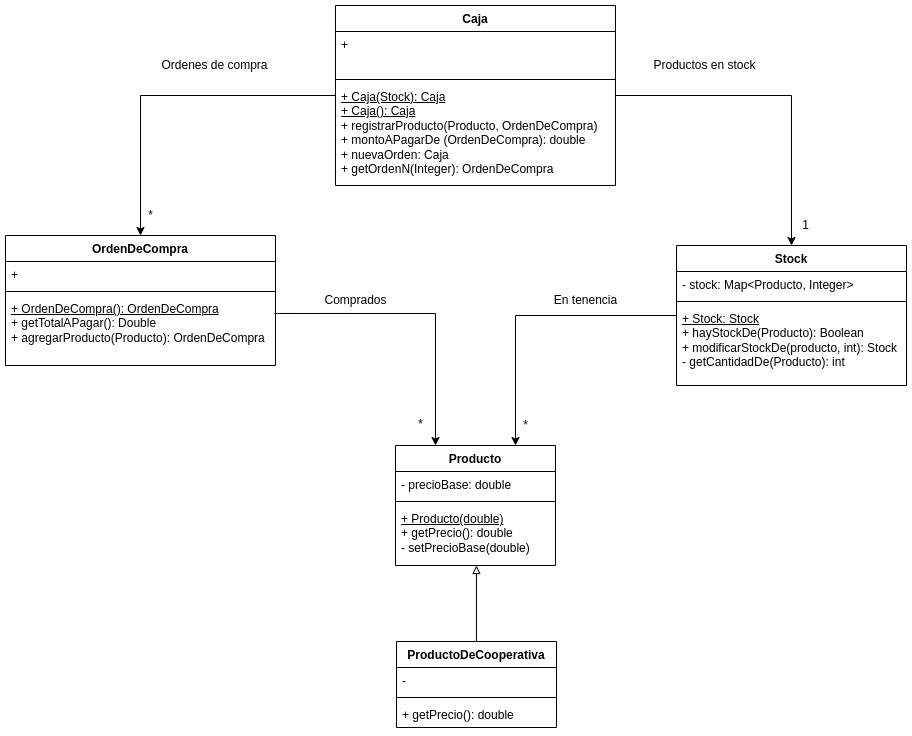

The diagram above was exported from draw.io. Its source (the exported page's mxGraphModel, read from the mxfile embedded in the PNG):
<mxGraphModel dx="1961" dy="677" grid="1" gridSize="10" guides="1" tooltips="1" connect="1" arrows="1" fold="1" page="1" pageScale="1" pageWidth="827" pageHeight="1169" math="0" shadow="0">
  <root>
    <mxCell id="0" />
    <mxCell id="1" parent="0" />
    <mxCell id="LAuZhV6xbr7vgLnFBy-y-13" style="edgeStyle=orthogonalEdgeStyle;rounded=0;orthogonalLoop=1;jettySize=auto;html=1;" parent="1" source="LAuZhV6xbr7vgLnFBy-y-1" target="LAuZhV6xbr7vgLnFBy-y-9" edge="1">
      <mxGeometry relative="1" as="geometry" />
    </mxCell>
    <mxCell id="LAuZhV6xbr7vgLnFBy-y-24" style="edgeStyle=orthogonalEdgeStyle;rounded=0;orthogonalLoop=1;jettySize=auto;html=1;entryX=0.5;entryY=0;entryDx=0;entryDy=0;" parent="1" source="LAuZhV6xbr7vgLnFBy-y-1" target="LAuZhV6xbr7vgLnFBy-y-16" edge="1">
      <mxGeometry relative="1" as="geometry" />
    </mxCell>
    <mxCell id="LAuZhV6xbr7vgLnFBy-y-1" value="Caja" style="swimlane;fontStyle=1;align=center;verticalAlign=top;childLayout=stackLayout;horizontal=1;startSize=26;horizontalStack=0;resizeParent=1;resizeParentMax=0;resizeLast=0;collapsible=1;marginBottom=0;" parent="1" vertex="1">
      <mxGeometry x="180" y="90" width="280" height="180" as="geometry" />
    </mxCell>
    <mxCell id="LAuZhV6xbr7vgLnFBy-y-2" value="+" style="text;strokeColor=none;fillColor=none;align=left;verticalAlign=top;spacingLeft=4;spacingRight=4;overflow=hidden;rotatable=0;points=[[0,0.5],[1,0.5]];portConstraint=eastwest;" parent="LAuZhV6xbr7vgLnFBy-y-1" vertex="1">
      <mxGeometry y="26" width="280" height="44" as="geometry" />
    </mxCell>
    <mxCell id="LAuZhV6xbr7vgLnFBy-y-3" value="" style="line;strokeWidth=1;fillColor=none;align=left;verticalAlign=middle;spacingTop=-1;spacingLeft=3;spacingRight=3;rotatable=0;labelPosition=right;points=[];portConstraint=eastwest;" parent="LAuZhV6xbr7vgLnFBy-y-1" vertex="1">
      <mxGeometry y="70" width="280" height="8" as="geometry" />
    </mxCell>
    <mxCell id="LAuZhV6xbr7vgLnFBy-y-4" value="&lt;u&gt;+ Caja(Stock): Caja&lt;br&gt;+ Caja(): Caja&lt;/u&gt;&lt;br&gt;+ registrarProducto(Producto, OrdenDeCompra)&lt;br&gt;+ montoAPagarDe (OrdenDeCompra): double&lt;br&gt;+ nuevaOrden: Caja&lt;br&gt;+ getOrdenN(Integer): OrdenDeCompra" style="text;strokeColor=none;fillColor=none;align=left;verticalAlign=top;spacingLeft=4;spacingRight=4;overflow=hidden;rotatable=0;points=[[0,0.5],[1,0.5]];portConstraint=eastwest;html=1;" parent="LAuZhV6xbr7vgLnFBy-y-1" vertex="1">
      <mxGeometry y="78" width="280" height="102" as="geometry" />
    </mxCell>
    <mxCell id="LAuZhV6xbr7vgLnFBy-y-28" style="edgeStyle=orthogonalEdgeStyle;rounded=0;orthogonalLoop=1;jettySize=auto;html=1;entryX=0.75;entryY=0;entryDx=0;entryDy=0;" parent="1" source="LAuZhV6xbr7vgLnFBy-y-9" target="LAuZhV6xbr7vgLnFBy-y-20" edge="1">
      <mxGeometry relative="1" as="geometry" />
    </mxCell>
    <mxCell id="LAuZhV6xbr7vgLnFBy-y-9" value="Stock" style="swimlane;fontStyle=1;align=center;verticalAlign=top;childLayout=stackLayout;horizontal=1;startSize=26;horizontalStack=0;resizeParent=1;resizeParentMax=0;resizeLast=0;collapsible=1;marginBottom=0;" parent="1" vertex="1">
      <mxGeometry x="521" y="330" width="230" height="140" as="geometry" />
    </mxCell>
    <mxCell id="LAuZhV6xbr7vgLnFBy-y-10" value="- stock: Map&lt;Producto, Integer&gt;" style="text;strokeColor=none;fillColor=none;align=left;verticalAlign=top;spacingLeft=4;spacingRight=4;overflow=hidden;rotatable=0;points=[[0,0.5],[1,0.5]];portConstraint=eastwest;" parent="LAuZhV6xbr7vgLnFBy-y-9" vertex="1">
      <mxGeometry y="26" width="230" height="26" as="geometry" />
    </mxCell>
    <mxCell id="LAuZhV6xbr7vgLnFBy-y-11" value="" style="line;strokeWidth=1;fillColor=none;align=left;verticalAlign=middle;spacingTop=-1;spacingLeft=3;spacingRight=3;rotatable=0;labelPosition=right;points=[];portConstraint=eastwest;" parent="LAuZhV6xbr7vgLnFBy-y-9" vertex="1">
      <mxGeometry y="52" width="230" height="8" as="geometry" />
    </mxCell>
    <mxCell id="LAuZhV6xbr7vgLnFBy-y-12" value="&lt;u&gt;+ Stock: Stock&lt;/u&gt;&lt;br&gt;+ hayStockDe(Producto): Boolean&lt;br&gt;+ modificarStockDe(producto, int): Stock&lt;br&gt;- getCantidadDe(Producto): int" style="text;strokeColor=none;fillColor=none;align=left;verticalAlign=top;spacingLeft=4;spacingRight=4;overflow=hidden;rotatable=0;points=[[0,0.5],[1,0.5]];portConstraint=eastwest;html=1;" parent="LAuZhV6xbr7vgLnFBy-y-9" vertex="1">
      <mxGeometry y="60" width="230" height="80" as="geometry" />
    </mxCell>
    <mxCell id="LAuZhV6xbr7vgLnFBy-y-14" value="1" style="text;html=1;align=center;verticalAlign=middle;resizable=0;points=[];autosize=1;strokeColor=none;fillColor=none;" parent="1" vertex="1">
      <mxGeometry x="640" y="300" width="20" height="20" as="geometry" />
    </mxCell>
    <mxCell id="LAuZhV6xbr7vgLnFBy-y-15" value="Productos en stock" style="text;html=1;align=center;verticalAlign=middle;resizable=0;points=[];autosize=1;strokeColor=none;fillColor=none;" parent="1" vertex="1">
      <mxGeometry x="489" y="140" width="120" height="20" as="geometry" />
    </mxCell>
    <mxCell id="LAuZhV6xbr7vgLnFBy-y-27" style="edgeStyle=orthogonalEdgeStyle;rounded=0;orthogonalLoop=1;jettySize=auto;html=1;entryX=0.25;entryY=0;entryDx=0;entryDy=0;exitX=0.996;exitY=0.257;exitDx=0;exitDy=0;exitPerimeter=0;" parent="1" source="LAuZhV6xbr7vgLnFBy-y-19" target="LAuZhV6xbr7vgLnFBy-y-20" edge="1">
      <mxGeometry relative="1" as="geometry" />
    </mxCell>
    <mxCell id="LAuZhV6xbr7vgLnFBy-y-16" value="OrdenDeCompra" style="swimlane;fontStyle=1;align=center;verticalAlign=top;childLayout=stackLayout;horizontal=1;startSize=26;horizontalStack=0;resizeParent=1;resizeParentMax=0;resizeLast=0;collapsible=1;marginBottom=0;" parent="1" vertex="1">
      <mxGeometry x="-150" y="320" width="270" height="130" as="geometry" />
    </mxCell>
    <mxCell id="LAuZhV6xbr7vgLnFBy-y-17" value="+" style="text;strokeColor=none;fillColor=none;align=left;verticalAlign=top;spacingLeft=4;spacingRight=4;overflow=hidden;rotatable=0;points=[[0,0.5],[1,0.5]];portConstraint=eastwest;" parent="LAuZhV6xbr7vgLnFBy-y-16" vertex="1">
      <mxGeometry y="26" width="270" height="26" as="geometry" />
    </mxCell>
    <mxCell id="LAuZhV6xbr7vgLnFBy-y-18" value="" style="line;strokeWidth=1;fillColor=none;align=left;verticalAlign=middle;spacingTop=-1;spacingLeft=3;spacingRight=3;rotatable=0;labelPosition=right;points=[];portConstraint=eastwest;" parent="LAuZhV6xbr7vgLnFBy-y-16" vertex="1">
      <mxGeometry y="52" width="270" height="8" as="geometry" />
    </mxCell>
    <mxCell id="LAuZhV6xbr7vgLnFBy-y-19" value="&lt;u&gt;+ OrdenDeCompra(): OrdenDeCompra&lt;/u&gt;&lt;br&gt;+ getTotalAPagar(): Double&lt;br&gt;+ agregarProducto(Producto): OrdenDeCompra" style="text;strokeColor=none;fillColor=none;align=left;verticalAlign=top;spacingLeft=4;spacingRight=4;overflow=hidden;rotatable=0;points=[[0,0.5],[1,0.5]];portConstraint=eastwest;html=1;" parent="LAuZhV6xbr7vgLnFBy-y-16" vertex="1">
      <mxGeometry y="60" width="270" height="70" as="geometry" />
    </mxCell>
    <mxCell id="LAuZhV6xbr7vgLnFBy-y-20" value="Producto" style="swimlane;fontStyle=1;align=center;verticalAlign=top;childLayout=stackLayout;horizontal=1;startSize=26;horizontalStack=0;resizeParent=1;resizeParentMax=0;resizeLast=0;collapsible=1;marginBottom=0;" parent="1" vertex="1">
      <mxGeometry x="240" y="530" width="160" height="120" as="geometry" />
    </mxCell>
    <mxCell id="LAuZhV6xbr7vgLnFBy-y-21" value="- precioBase: double" style="text;strokeColor=none;fillColor=none;align=left;verticalAlign=top;spacingLeft=4;spacingRight=4;overflow=hidden;rotatable=0;points=[[0,0.5],[1,0.5]];portConstraint=eastwest;" parent="LAuZhV6xbr7vgLnFBy-y-20" vertex="1">
      <mxGeometry y="26" width="160" height="26" as="geometry" />
    </mxCell>
    <mxCell id="LAuZhV6xbr7vgLnFBy-y-22" value="" style="line;strokeWidth=1;fillColor=none;align=left;verticalAlign=middle;spacingTop=-1;spacingLeft=3;spacingRight=3;rotatable=0;labelPosition=right;points=[];portConstraint=eastwest;" parent="LAuZhV6xbr7vgLnFBy-y-20" vertex="1">
      <mxGeometry y="52" width="160" height="8" as="geometry" />
    </mxCell>
    <mxCell id="LAuZhV6xbr7vgLnFBy-y-23" value="&lt;u&gt;+ Producto(double)&lt;/u&gt;&lt;br&gt;+ getPrecio(): double&lt;br&gt;- setPrecioBase(double)" style="text;strokeColor=none;fillColor=none;align=left;verticalAlign=top;spacingLeft=4;spacingRight=4;overflow=hidden;rotatable=0;points=[[0,0.5],[1,0.5]];portConstraint=eastwest;html=1;" parent="LAuZhV6xbr7vgLnFBy-y-20" vertex="1">
      <mxGeometry y="60" width="160" height="60" as="geometry" />
    </mxCell>
    <mxCell id="LAuZhV6xbr7vgLnFBy-y-25" value="*" style="text;html=1;align=center;verticalAlign=middle;resizable=0;points=[];autosize=1;strokeColor=none;fillColor=none;" parent="1" vertex="1">
      <mxGeometry x="-15" y="290" width="20" height="20" as="geometry" />
    </mxCell>
    <mxCell id="LAuZhV6xbr7vgLnFBy-y-26" value="Ordenes de compra" style="text;html=1;align=center;verticalAlign=middle;resizable=0;points=[];autosize=1;strokeColor=none;fillColor=none;" parent="1" vertex="1">
      <mxGeometry x="-1" y="140" width="120" height="20" as="geometry" />
    </mxCell>
    <mxCell id="LAuZhV6xbr7vgLnFBy-y-29" value="Comprados" style="text;html=1;align=center;verticalAlign=middle;resizable=0;points=[];autosize=1;strokeColor=none;fillColor=none;" parent="1" vertex="1">
      <mxGeometry x="160" y="375" width="80" height="20" as="geometry" />
    </mxCell>
    <mxCell id="LAuZhV6xbr7vgLnFBy-y-30" value="En tenencia" style="text;html=1;align=center;verticalAlign=middle;resizable=0;points=[];autosize=1;strokeColor=none;fillColor=none;" parent="1" vertex="1">
      <mxGeometry x="390" y="375" width="80" height="20" as="geometry" />
    </mxCell>
    <mxCell id="LAuZhV6xbr7vgLnFBy-y-31" value="*" style="text;html=1;align=center;verticalAlign=middle;resizable=0;points=[];autosize=1;strokeColor=none;fillColor=none;" parent="1" vertex="1">
      <mxGeometry x="360" y="500" width="20" height="20" as="geometry" />
    </mxCell>
    <mxCell id="LAuZhV6xbr7vgLnFBy-y-32" value="*" style="text;html=1;align=center;verticalAlign=middle;resizable=0;points=[];autosize=1;strokeColor=none;fillColor=none;" parent="1" vertex="1">
      <mxGeometry x="255" y="499" width="20" height="20" as="geometry" />
    </mxCell>
    <mxCell id="LAuZhV6xbr7vgLnFBy-y-38" style="edgeStyle=orthogonalEdgeStyle;rounded=0;orthogonalLoop=1;jettySize=auto;html=1;entryX=0.506;entryY=1;entryDx=0;entryDy=0;entryPerimeter=0;endArrow=block;endFill=0;" parent="1" source="LAuZhV6xbr7vgLnFBy-y-33" target="LAuZhV6xbr7vgLnFBy-y-23" edge="1">
      <mxGeometry relative="1" as="geometry" />
    </mxCell>
    <mxCell id="LAuZhV6xbr7vgLnFBy-y-33" value="ProductoDeCooperativa" style="swimlane;fontStyle=1;align=center;verticalAlign=top;childLayout=stackLayout;horizontal=1;startSize=26;horizontalStack=0;resizeParent=1;resizeParentMax=0;resizeLast=0;collapsible=1;marginBottom=0;" parent="1" vertex="1">
      <mxGeometry x="241" y="726" width="160" height="86" as="geometry" />
    </mxCell>
    <mxCell id="LAuZhV6xbr7vgLnFBy-y-34" value="-" style="text;strokeColor=none;fillColor=none;align=left;verticalAlign=top;spacingLeft=4;spacingRight=4;overflow=hidden;rotatable=0;points=[[0,0.5],[1,0.5]];portConstraint=eastwest;" parent="LAuZhV6xbr7vgLnFBy-y-33" vertex="1">
      <mxGeometry y="26" width="160" height="26" as="geometry" />
    </mxCell>
    <mxCell id="LAuZhV6xbr7vgLnFBy-y-35" value="" style="line;strokeWidth=1;fillColor=none;align=left;verticalAlign=middle;spacingTop=-1;spacingLeft=3;spacingRight=3;rotatable=0;labelPosition=right;points=[];portConstraint=eastwest;" parent="LAuZhV6xbr7vgLnFBy-y-33" vertex="1">
      <mxGeometry y="52" width="160" height="8" as="geometry" />
    </mxCell>
    <mxCell id="LAuZhV6xbr7vgLnFBy-y-36" value="+ getPrecio(): double" style="text;strokeColor=none;fillColor=none;align=left;verticalAlign=top;spacingLeft=4;spacingRight=4;overflow=hidden;rotatable=0;points=[[0,0.5],[1,0.5]];portConstraint=eastwest;" parent="LAuZhV6xbr7vgLnFBy-y-33" vertex="1">
      <mxGeometry y="60" width="160" height="26" as="geometry" />
    </mxCell>
  </root>
</mxGraphModel>